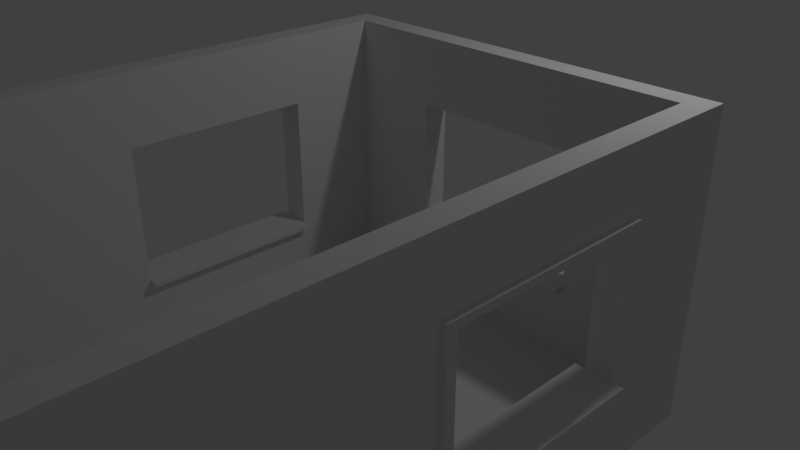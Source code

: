 # Source: Using_Our_Building_Block_Test_Room.blend  (saved by Blender 2.78.0; exported with 4.5.12 LTS)
import bpy
from mathutils import Matrix  # noqa: F401  (used for matrix-valued properties, if any)

bpy.ops.wm.read_factory_settings(use_empty=True)
scene = bpy.context.scene
scene.name = 'Scene'

# ---- collections
col_collection_1 = bpy.data.collections.new('Collection 1'); scene.collection.children.link(col_collection_1)

# ---- world
world_world = bpy.data.worlds.new('World'); scene.world = world_world
world_world.color = (0.05088, 0.05088, 0.05088)
world_world.use_sun_shadow = False
world_world.sun_shadow_jitter_overblur = 0.0
world_world.cycles.sampling_method = 'MANUAL'

# ---- cameras
cam_camera = bpy.data.cameras.new('Camera')
cam_camera.clip_end = 100.0
cam_camera.lens = 35.0
cam_camera.sensor_width = 32.0
cam_camera.sensor_height = 18.0
cam_camera.ortho_scale = 7.314
cam_camera.dof.focus_distance = 0.0
cam_camera.dof.aperture_fstop = 128.0

# ---- lights
light_lamp = bpy.data.lights.new('Lamp', 'POINT')
light_lamp.transmission_factor = 0.0
light_lamp.cutoff_distance = 30.0
light_lamp.energy = 100.0
light_lamp.shadow_buffer_clip_start = 1.001
light_lamp.shadow_soft_size = 0.1
light_lamp.shadow_maximum_resolution = 0.006
light_lamp.use_absolute_resolution = True

# ---- meshes
me_vert_016 = bpy.data.meshes.new('Vert.016')
me_vert_016.from_pydata([(0.0, 0.25, 0.0), (4.0, 0.25, 0.0), (4.0, 0.0, 0.0), (0.0, 0.0, 0.0), (0.0, 0.25, 0.25), (4.0, 0.25, 0.25), (4.0, 0.0, 0.25), (0.0, 0.0, 0.25)], [], [(0, 1, 2, 3), (4, 7, 6, 5), (2, 1, 5, 6), (3, 2, 6, 7), (1, 0, 4, 5), (0, 3, 7, 4)])
me_vert_016.use_remesh_preserve_volume = False
me_vert_016.use_remesh_preserve_attributes = False
me_vert_016.use_mirror_vertex_groups = False
me_vert_016.update()
me_vert_015 = bpy.data.meshes.new('Vert.015')
me_vert_015.from_pydata([(0.0, 0.25, 0.0), (4.0, 0.25, 0.0), (4.0, 0.0, 0.0), (0.0, 0.0, 0.0), (0.0, 0.25, 0.25), (4.0, 0.25, 0.25), (4.0, 0.0, 0.25), (0.0, 0.0, 0.25)], [], [(0, 1, 2, 3), (4, 7, 6, 5), (2, 1, 5, 6), (3, 2, 6, 7), (1, 0, 4, 5), (0, 3, 7, 4)])
me_vert_015.use_remesh_preserve_volume = False
me_vert_015.use_remesh_preserve_attributes = False
me_vert_015.use_mirror_vertex_groups = False
me_vert_015.update()
me_vert_014 = bpy.data.meshes.new('Vert.014')
me_vert_014.from_pydata([(0.0, 0.25, 0.0), (4.0, 0.25, 0.0), (4.0, 0.0, 0.0), (0.0, 0.0, 0.0), (0.0, 0.25, 0.25), (4.0, 0.25, 0.25), (4.0, 0.0, 0.25), (0.0, 0.0, 0.25)], [], [(0, 1, 2, 3), (4, 7, 6, 5), (2, 1, 5, 6), (3, 2, 6, 7), (1, 0, 4, 5), (0, 3, 7, 4)])
me_vert_014.use_remesh_preserve_volume = False
me_vert_014.use_remesh_preserve_attributes = False
me_vert_014.use_mirror_vertex_groups = False
me_vert_014.update()
me_vert_013 = bpy.data.meshes.new('Vert.013')
me_vert_013.from_pydata([(0.0, 0.25, 0.0), (4.0, 0.25, 0.0), (4.0, 0.0, 0.0), (0.0, 0.0, 0.0), (0.0, 0.25, 0.25), (4.0, 0.25, 0.25), (4.0, 0.0, 0.25), (0.0, 0.0, 0.25)], [], [(0, 1, 2, 3), (4, 7, 6, 5), (2, 1, 5, 6), (3, 2, 6, 7), (1, 0, 4, 5), (0, 3, 7, 4)])
me_vert_013.use_remesh_preserve_volume = False
me_vert_013.use_remesh_preserve_attributes = False
me_vert_013.use_mirror_vertex_groups = False
me_vert_013.update()
me_vert_012 = bpy.data.meshes.new('Vert.012')
me_vert_012.from_pydata([(0.0, 0.25, 0.0), (4.0, 0.25, 0.0), (4.0, 0.0, 0.0), (0.0, 0.0, 0.0), (0.0, 0.25, 0.25), (4.0, 0.25, 0.25), (4.0, 0.0, 0.25), (0.0, 0.0, 0.25)], [], [(0, 1, 2, 3), (4, 7, 6, 5), (2, 1, 5, 6), (3, 2, 6, 7), (1, 0, 4, 5), (0, 3, 7, 4)])
me_vert_012.use_remesh_preserve_volume = False
me_vert_012.use_remesh_preserve_attributes = False
me_vert_012.use_mirror_vertex_groups = False
me_vert_012.update()
me_vert_011 = bpy.data.meshes.new('Vert.011')
me_vert_011.from_pydata([(0.0, 0.25, 0.0), (4.0, 0.25, 0.0), (4.0, 0.0, 0.0), (0.0, 0.0, 0.0), (0.0, 0.25, 0.25), (4.0, 0.25, 0.25), (4.0, 0.0, 0.25), (0.0, 0.0, 0.25)], [], [(0, 1, 2, 3), (4, 7, 6, 5), (2, 1, 5, 6), (3, 2, 6, 7), (1, 0, 4, 5), (0, 3, 7, 4)])
me_vert_011.use_remesh_preserve_volume = False
me_vert_011.use_remesh_preserve_attributes = False
me_vert_011.use_mirror_vertex_groups = False
me_vert_011.update()
me_vert_010 = bpy.data.meshes.new('Vert.010')
me_vert_010.from_pydata([(0.125, 0.125, 3.25), (0.125, -0.125, 0.0), (-0.125, -0.125, 0.0), (-0.125, 0.125, 0.0), (-0.125, 0.125, 3.25), (-0.125, -0.125, 3.25), (0.125, -0.125, 3.25), (0.125, 0.125, 0.0)], [], [(1, 2, 3, 7), (3, 4, 0, 7), (1, 6, 5, 2), (7, 0, 6, 1), (2, 5, 4, 3), (6, 0, 4, 5)])
me_vert_010.use_remesh_preserve_volume = False
me_vert_010.use_remesh_preserve_attributes = False
me_vert_010.use_mirror_vertex_groups = False
me_vert_010.update()
me_vert_009 = bpy.data.meshes.new('Vert.009')
me_vert_009.from_pydata([(0.125, 0.125, 3.25), (0.125, -0.125, 0.0), (-0.125, -0.125, 0.0), (-0.125, 0.125, 0.0), (-0.125, 0.125, 3.25), (-0.125, -0.125, 3.25), (0.125, -0.125, 3.25), (0.125, 0.125, 0.0)], [], [(1, 2, 3, 7), (3, 4, 0, 7), (1, 6, 5, 2), (7, 0, 6, 1), (2, 5, 4, 3), (6, 0, 4, 5)])
me_vert_009.use_remesh_preserve_volume = False
me_vert_009.use_remesh_preserve_attributes = False
me_vert_009.use_mirror_vertex_groups = False
me_vert_009.update()
me_vert_008 = bpy.data.meshes.new('Vert.008')
me_vert_008.from_pydata([(0.125, 0.125, 3.25), (0.125, -0.125, 0.0), (-0.125, -0.125, 0.0), (-0.125, 0.125, 0.0), (-0.125, 0.125, 3.25), (-0.125, -0.125, 3.25), (0.125, -0.125, 3.25), (0.125, 0.125, 0.0)], [], [(1, 2, 3, 7), (3, 4, 0, 7), (1, 6, 5, 2), (7, 0, 6, 1), (2, 5, 4, 3), (6, 0, 4, 5)])
me_vert_008.use_remesh_preserve_volume = False
me_vert_008.use_remesh_preserve_attributes = False
me_vert_008.use_mirror_vertex_groups = False
me_vert_008.update()
me_vert_007 = bpy.data.meshes.new('Vert.007')
me_vert_007.from_pydata([(0.125, 0.125, 3.25), (0.125, -0.125, 0.0), (-0.125, -0.125, 0.0), (-0.125, 0.125, 0.0), (-0.125, 0.125, 3.25), (-0.125, -0.125, 3.25), (0.125, -0.125, 3.25), (0.125, 0.125, 0.0)], [], [(1, 2, 3, 7), (3, 4, 0, 7), (1, 6, 5, 2), (7, 0, 6, 1), (2, 5, 4, 3), (6, 0, 4, 5)])
me_vert_007.use_remesh_preserve_volume = False
me_vert_007.use_remesh_preserve_attributes = False
me_vert_007.use_mirror_vertex_groups = False
me_vert_007.update()
me_plane_007 = bpy.data.meshes.new('Plane.007')
me_plane_007.from_pydata([(2.0, 2.0, 0.25), (2.0, 0.0, 0.25), (0.0, 0.0, 0.25), (0.0, 2.0, 0.25), (0.0, 0.0, 0.0), (2.0, 0.0, 0.0), (0.0, 2.0, 0.0), (2.0, 2.0, 0.0)], [], [(5, 7, 0, 1), (4, 6, 7, 5), (7, 6, 3, 0), (6, 4, 2, 3), (2, 1, 0, 3), (4, 5, 1, 2)])
me_plane_007.use_remesh_preserve_volume = False
me_plane_007.use_remesh_preserve_attributes = False
me_plane_007.use_mirror_vertex_groups = False
me_plane_007.update()
me_plane_006 = bpy.data.meshes.new('Plane.006')
me_plane_006.from_pydata([(2.0, 2.0, 0.25), (2.0, 0.0, 0.25), (0.0, 0.0, 0.25), (0.0, 2.0, 0.25), (0.0, 0.0, 0.0), (2.0, 0.0, 0.0), (0.0, 2.0, 0.0), (2.0, 2.0, 0.0)], [], [(5, 7, 0, 1), (4, 6, 7, 5), (7, 6, 3, 0), (6, 4, 2, 3), (2, 1, 0, 3), (4, 5, 1, 2)])
me_plane_006.use_remesh_preserve_volume = False
me_plane_006.use_remesh_preserve_attributes = False
me_plane_006.use_mirror_vertex_groups = False
me_plane_006.update()
me_plane_005 = bpy.data.meshes.new('Plane.005')
me_plane_005.from_pydata([(2.0, 2.0, 0.25), (2.0, 0.0, 0.25), (0.0, 0.0, 0.25), (0.0, 2.0, 0.25), (0.0, 0.0, 0.0), (2.0, 0.0, 0.0), (0.0, 2.0, 0.0), (2.0, 2.0, 0.0)], [], [(5, 7, 0, 1), (4, 6, 7, 5), (7, 6, 3, 0), (6, 4, 2, 3), (2, 1, 0, 3), (4, 5, 1, 2)])
me_plane_005.use_remesh_preserve_volume = False
me_plane_005.use_remesh_preserve_attributes = False
me_plane_005.use_mirror_vertex_groups = False
me_plane_005.update()
me_plane_004 = bpy.data.meshes.new('Plane.004')
me_plane_004.from_pydata([(2.0, 2.0, 0.25), (2.0, 0.0, 0.25), (0.0, 0.0, 0.25), (0.0, 2.0, 0.25), (0.0, 0.0, 0.0), (2.0, 0.0, 0.0), (0.0, 2.0, 0.0), (2.0, 2.0, 0.0)], [], [(5, 7, 0, 1), (4, 6, 7, 5), (7, 6, 3, 0), (6, 4, 2, 3), (2, 1, 0, 3), (4, 5, 1, 2)])
me_plane_004.use_remesh_preserve_volume = False
me_plane_004.use_remesh_preserve_attributes = False
me_plane_004.use_mirror_vertex_groups = False
me_plane_004.update()
me_plane_003 = bpy.data.meshes.new('Plane.003')
me_plane_003.from_pydata([(2.0, 2.0, 0.25), (2.0, 0.0, 0.25), (0.0, 0.0, 0.25), (0.0, 2.0, 0.25), (0.0, 0.0, 0.0), (2.0, 0.0, 0.0), (0.0, 2.0, 0.0), (2.0, 2.0, 0.0)], [], [(5, 7, 0, 1), (4, 6, 7, 5), (7, 6, 3, 0), (6, 4, 2, 3), (2, 1, 0, 3), (4, 5, 1, 2)])
me_plane_003.use_remesh_preserve_volume = False
me_plane_003.use_remesh_preserve_attributes = False
me_plane_003.use_mirror_vertex_groups = False
me_plane_003.update()
me_plane_002 = bpy.data.meshes.new('Plane.002')
me_plane_002.from_pydata([(2.0, 2.0, 0.25), (2.0, 0.0, 0.25), (0.0, 0.0, 0.25), (0.0, 2.0, 0.25), (0.0, 0.0, 0.0), (2.0, 0.0, 0.0), (0.0, 2.0, 0.0), (2.0, 2.0, 0.0)], [], [(5, 7, 0, 1), (4, 6, 7, 5), (7, 6, 3, 0), (6, 4, 2, 3), (2, 1, 0, 3), (4, 5, 1, 2)])
me_plane_002.use_remesh_preserve_volume = False
me_plane_002.use_remesh_preserve_attributes = False
me_plane_002.use_mirror_vertex_groups = False
me_plane_002.update()
me_plane_001 = bpy.data.meshes.new('Plane.001')
me_plane_001.from_pydata([(2.0, 2.0, 0.25), (2.0, 0.0, 0.25), (0.0, 0.0, 0.25), (0.0, 2.0, 0.25), (0.0, 0.0, 0.0), (2.0, 0.0, 0.0), (0.0, 2.0, 0.0), (2.0, 2.0, 0.0)], [], [(5, 7, 0, 1), (4, 6, 7, 5), (7, 6, 3, 0), (6, 4, 2, 3), (2, 1, 0, 3), (4, 5, 1, 2)])
me_plane_001.use_remesh_preserve_volume = False
me_plane_001.use_remesh_preserve_attributes = False
me_plane_001.use_mirror_vertex_groups = False
me_plane_001.update()
me_vert_006 = bpy.data.meshes.new('Vert.006')
me_vert_006.from_pydata([(4.0, 1.5, 0.0), (4.0, 0.0, 0.0), (4.0, 3.0, 0.0), (0.0, 3.0, 0.0), (0.0, 0.0, 0.0), (2.0, 3.0, 0.0), (0.0, 1.5, 0.0), (2.0, 0.0, 0.0), (4.0, 0.75, 0.25), (4.0, 0.75, 0.0), (4.0, 2.25, 0.0), (1.0, 3.0, 0.0), (0.0, 0.75, 0.0), (3.0, 0.0, 0.0), (3.0, 3.0, 0.0), (0.0, 2.25, 0.0), (1.0, 0.0, 0.0), (2.0, 2.25, 0.0), (2.0, 0.75, 0.0), (3.0, 1.5, 0.0), (1.0, 1.5, 0.0), (1.0, 0.75, 0.0), (3.0, 0.75, 0.0), (3.0, 2.25, 0.0), (1.0, 2.25, 0.0), (4.0, 1.5, 0.25), (4.0, 2.25, 0.25), (4.0, 3.0, 0.25), (1.0, 3.0, 0.25), (0.0, 3.0, 0.25), (0.0, 0.75, 0.25), (0.0, 0.0, 0.25), (3.0, 0.0, 0.25), (4.0, 0.0, 0.25), (3.0, 3.0, 0.25), (2.0, 3.0, 0.25), (0.0, 2.25, 0.25), (0.0, 1.5, 0.25), (1.0, 0.0, 0.25), (2.0, 0.0, 0.25), (2.0, 2.25, 0.25), (3.0, 1.5, 0.25), (1.0, 0.75, 0.4), (1.0, 1.5, 0.25), (1.0, 0.75, 0.25), (3.0, 0.75, 0.25), (3.0, 2.25, 0.25), (1.0, 2.25, 0.25), (4.0, 2.325, 0.0), (2.0, 2.325, 0.0), (0.0, 2.325, 0.0), (4.0, 2.325, 0.25), (3.0, 2.325, 0.0), (1.0, 2.325, 0.0), (2.0, 2.325, 0.25), (0.0, 2.325, 0.25), (3.0, 2.325, 0.25), (1.0, 2.325, 0.25), (3.1, 0.0, 0.0), (3.1, 1.5, 0.0), (3.1, 3.0, 0.0), (3.1, 0.75, 0.0), (3.1, 2.25, 0.0), (3.1, 0.0, 0.25), (3.1, 1.5, 0.25), (3.1, 3.0, 0.25), (3.1, 0.75, 0.25), (3.1, 2.25, 0.25), (3.1, 2.325, 0.25), (3.1, 2.325, 0.0), (0.9, 3.0, 0.0), (0.9, 3.0, 0.25), (0.9, 0.0, 0.0), (0.9, 1.5, 0.0), (0.9, 0.75, 0.0), (0.9, 2.25, 0.0), (0.9, 0.0, 0.25), (0.9, 1.5, 0.25), (0.9, 0.75, 0.25), (0.9, 2.25, 0.25), (0.9, 2.325, 0.25), (0.9, 2.325, 0.0), (0.0, 0.675, 0.0), (0.0, 0.675, 0.25), (4.0, 0.675, 0.0), (2.0, 0.675, 0.0), (1.0, 0.675, 0.0), (3.0, 0.675, 0.0), (4.0, 0.675, 0.25), (2.0, 0.675, 0.25), (1.0, 0.675, 0.25), (3.0, 0.675, 0.25), (3.1, 0.675, 0.25), (3.1, 0.675, 0.0), (0.9, 0.675, 0.25), (0.9, 0.675, 0.0), (2.0, 0.675, 0.3), (2.0, 0.75, 0.3), (0.9, 1.5, 0.3), (1.0, 1.5, 0.3), (1.0, 0.75, 0.3), (1.0, 0.675, 0.3), (0.9, 0.75, 0.3), (3.0, 0.75, 0.3), (3.0, 1.5, 0.3), (3.0, 0.675, 0.3), (3.0, 2.25, 0.3), (2.0, 2.25, 0.3), (1.0, 2.25, 0.3), (0.9, 2.25, 0.3), (2.0, 2.325, 0.3), (3.0, 2.325, 0.3), (1.0, 2.325, 0.3), (3.1, 2.325, 0.3), (3.1, 1.5, 0.3), (3.1, 0.75, 0.3), (3.1, 2.25, 0.3), (0.9, 2.325, 0.3), (3.1, 0.675, 0.3), (0.9, 0.675, 0.3), (1.0, 0.8, 0.0), (2.0, 0.8, 0.0), (3.0, 0.8, 0.0), (1.0, 0.8, 0.25), (2.0, 0.8, 0.25), (3.0, 0.8, 0.25), (1.0, 0.8, 0.3), (2.0, 0.8, 0.3), (3.0, 0.8, 0.3), (2.0, 0.75, 0.4), (3.0, 0.75, 0.4), (1.0, 0.8, 0.4), (2.0, 0.8, 0.4), (3.0, 0.8, 0.4), (1.0, 0.75, -0.1), (2.0, 0.75, -0.1), (3.0, 0.75, -0.1), (2.0, 0.8, -0.1), (1.0, 0.8, -0.1), (3.0, 0.8, -0.1)], [], [(81, 50, 3, 70), (52, 49, 5, 14), (68, 56, 111, 113), (74, 12, 6, 73), (78, 77, 37, 30), (85, 86, 21, 18), (95, 82, 12, 74), (61, 22, 19, 59), (93, 87, 22, 61), (87, 85, 18, 22), (69, 52, 14, 60), (59, 19, 23, 62), (56, 34, 35, 54), (49, 53, 11, 5), (80, 71, 29, 55), (73, 6, 15, 75), (94, 78, 30, 83), (80, 79, 109, 117), (54, 57, 112, 110), (44, 43, 99, 100), (68, 65, 34, 56), (103, 128, 133, 130), (54, 35, 28, 57), (77, 79, 36, 37), (60, 65, 27, 2), (82, 83, 30, 12), (50, 55, 29, 3), (19, 41, 46, 23), (21, 44, 123, 120), (58, 63, 32, 13), (72, 76, 31, 4), (84, 88, 33, 1), (5, 35, 34, 14), (23, 46, 40, 17), (10, 26, 25, 0), (22, 45, 41, 19), (6, 37, 36, 15), (11, 28, 35, 5), (7, 39, 38, 16), (24, 47, 43, 20), (0, 25, 8, 9), (12, 30, 37, 6), (17, 40, 47, 24), (48, 51, 26, 10), (13, 32, 39, 7), (121, 122, 139, 137), (20, 43, 44, 21), (70, 71, 28, 11), (2, 27, 51, 48), (15, 36, 55, 50), (92, 66, 115, 118), (47, 40, 107, 108), (79, 80, 55, 36), (17, 24, 53, 49), (67, 68, 113, 116), (62, 23, 52, 69), (23, 17, 49, 52), (75, 15, 50, 81), (10, 62, 69, 48), (26, 51, 68, 67), (1, 33, 63, 58), (14, 34, 65, 60), (25, 26, 67, 64), (51, 27, 65, 68), (88, 8, 66, 92), (8, 25, 64, 66), (0, 59, 62, 10), (48, 69, 60, 2), (84, 93, 61, 9), (9, 61, 59, 0), (24, 75, 81, 53), (43, 47, 108, 99), (3, 29, 71, 70), (16, 38, 76, 72), (57, 80, 117, 112), (66, 64, 114, 115), (20, 73, 75, 24), (57, 28, 71, 80), (86, 95, 74, 21), (94, 90, 101, 119), (21, 74, 73, 20), (53, 81, 70, 11), (16, 72, 95, 86), (38, 90, 94, 76), (1, 58, 93, 84), (33, 88, 92, 63), (9, 8, 88, 84), (4, 31, 83, 82), (32, 91, 89, 39), (63, 92, 91, 32), (76, 94, 83, 31), (13, 7, 85, 87), (58, 13, 87, 93), (72, 4, 82, 95), (7, 16, 86, 85), (39, 89, 90, 38), (96, 97, 100, 101), (115, 114, 104, 103), (118, 115, 103, 105), (105, 103, 97, 96), (114, 116, 106, 104), (107, 110, 112, 108), (116, 113, 111, 106), (106, 111, 110, 107), (108, 112, 117, 109), (99, 108, 109, 98), (101, 100, 102, 119), (100, 99, 98, 102), (77, 78, 102, 98), (78, 94, 119, 102), (46, 41, 104, 106), (90, 89, 96, 101), (44, 100, 126, 123), (64, 67, 116, 114), (89, 91, 105, 96), (91, 92, 118, 105), (40, 46, 106, 107), (79, 77, 98, 109), (41, 45, 103, 104), (56, 54, 110, 111), (125, 124, 127, 128), (120, 123, 124, 121), (121, 124, 125, 122), (124, 123, 126, 127), (45, 22, 122, 125), (103, 45, 125, 128), (127, 126, 131, 132), (122, 22, 136, 139), (129, 130, 133, 132), (42, 129, 132, 131), (126, 100, 42, 131), (128, 127, 132, 133), (97, 103, 130, 129), (100, 97, 129, 42), (135, 134, 138, 137), (136, 135, 137, 139), (21, 120, 138, 134), (18, 21, 134, 135), (22, 18, 135, 136), (120, 121, 137, 138)])
me_vert_006.use_remesh_preserve_volume = False
me_vert_006.use_remesh_preserve_attributes = False
me_vert_006.use_mirror_vertex_groups = False
me_vert_006.update()
me_vert_005 = bpy.data.meshes.new('Vert.005')
me_vert_005.from_pydata([(4.0, 1.5, 0.0), (4.0, 0.0, 0.0), (4.0, 3.0, 0.0), (0.0, 3.0, 0.0), (0.0, 0.0, 0.0), (2.0, 3.0, 0.0), (0.0, 1.5, 0.0), (2.0, 0.0, 0.0), (4.0, 0.75, 0.25), (4.0, 0.75, 0.0), (4.0, 2.25, 0.0), (1.0, 3.0, 0.0), (0.0, 0.75, 0.0), (3.0, 0.0, 0.0), (3.0, 3.0, 0.0), (0.0, 2.25, 0.0), (1.0, 0.0, 0.0), (2.0, 2.25, 0.0), (2.0, 0.75, 0.0), (3.0, 1.5, 0.0), (1.0, 1.5, 0.0), (1.0, 0.75, 0.0), (3.0, 0.75, 0.0), (3.0, 2.25, 0.0), (1.0, 2.25, 0.0), (4.0, 1.5, 0.25), (4.0, 2.25, 0.25), (4.0, 3.0, 0.25), (1.0, 3.0, 0.25), (0.0, 3.0, 0.25), (0.0, 0.75, 0.25), (0.0, 0.0, 0.25), (3.0, 0.0, 0.25), (4.0, 0.0, 0.25), (3.0, 3.0, 0.25), (2.0, 3.0, 0.25), (0.0, 2.25, 0.25), (0.0, 1.5, 0.25), (1.0, 0.0, 0.25), (2.0, 0.0, 0.25), (2.0, 2.25, 0.25), (3.0, 1.5, 0.25), (1.0, 0.75, 0.4), (1.0, 1.5, 0.25), (1.0, 0.75, 0.25), (3.0, 0.75, 0.25), (3.0, 2.25, 0.25), (1.0, 2.25, 0.25), (4.0, 2.325, 0.0), (2.0, 2.325, 0.0), (0.0, 2.325, 0.0), (4.0, 2.325, 0.25), (3.0, 2.325, 0.0), (1.0, 2.325, 0.0), (2.0, 2.325, 0.25), (0.0, 2.325, 0.25), (3.0, 2.325, 0.25), (1.0, 2.325, 0.25), (3.1, 0.0, 0.0), (3.1, 1.5, 0.0), (3.1, 3.0, 0.0), (3.1, 0.75, 0.0), (3.1, 2.25, 0.0), (3.1, 0.0, 0.25), (3.1, 1.5, 0.25), (3.1, 3.0, 0.25), (3.1, 0.75, 0.25), (3.1, 2.25, 0.25), (3.1, 2.325, 0.25), (3.1, 2.325, 0.0), (0.9, 3.0, 0.0), (0.9, 3.0, 0.25), (0.9, 0.0, 0.0), (0.9, 1.5, 0.0), (0.9, 0.75, 0.0), (0.9, 2.25, 0.0), (0.9, 0.0, 0.25), (0.9, 1.5, 0.25), (0.9, 0.75, 0.25), (0.9, 2.25, 0.25), (0.9, 2.325, 0.25), (0.9, 2.325, 0.0), (0.0, 0.675, 0.0), (0.0, 0.675, 0.25), (4.0, 0.675, 0.0), (2.0, 0.675, 0.0), (1.0, 0.675, 0.0), (3.0, 0.675, 0.0), (4.0, 0.675, 0.25), (2.0, 0.675, 0.25), (1.0, 0.675, 0.25), (3.0, 0.675, 0.25), (3.1, 0.675, 0.25), (3.1, 0.675, 0.0), (0.9, 0.675, 0.25), (0.9, 0.675, 0.0), (2.0, 0.675, 0.3), (2.0, 0.75, 0.3), (0.9, 1.5, 0.3), (1.0, 1.5, 0.3), (1.0, 0.75, 0.3), (1.0, 0.675, 0.3), (0.9, 0.75, 0.3), (3.0, 0.75, 0.3), (3.0, 1.5, 0.3), (3.0, 0.675, 0.3), (3.0, 2.25, 0.3), (2.0, 2.25, 0.3), (1.0, 2.25, 0.3), (0.9, 2.25, 0.3), (2.0, 2.325, 0.3), (3.0, 2.325, 0.3), (1.0, 2.325, 0.3), (3.1, 2.325, 0.3), (3.1, 1.5, 0.3), (3.1, 0.75, 0.3), (3.1, 2.25, 0.3), (0.9, 2.325, 0.3), (3.1, 0.675, 0.3), (0.9, 0.675, 0.3), (1.0, 0.8, 0.0), (2.0, 0.8, 0.0), (3.0, 0.8, 0.0), (1.0, 0.8, 0.25), (2.0, 0.8, 0.25), (3.0, 0.8, 0.25), (1.0, 0.8, 0.3), (2.0, 0.8, 0.3), (3.0, 0.8, 0.3), (2.0, 0.75, 0.4), (3.0, 0.75, 0.4), (1.0, 0.8, 0.4), (2.0, 0.8, 0.4), (3.0, 0.8, 0.4), (1.0, 0.75, -0.1), (2.0, 0.75, -0.1), (3.0, 0.75, -0.1), (2.0, 0.8, -0.1), (1.0, 0.8, -0.1), (3.0, 0.8, -0.1)], [], [(81, 50, 3, 70), (52, 49, 5, 14), (68, 56, 111, 113), (74, 12, 6, 73), (78, 77, 37, 30), (85, 86, 21, 18), (95, 82, 12, 74), (61, 22, 19, 59), (93, 87, 22, 61), (87, 85, 18, 22), (69, 52, 14, 60), (59, 19, 23, 62), (56, 34, 35, 54), (49, 53, 11, 5), (80, 71, 29, 55), (73, 6, 15, 75), (94, 78, 30, 83), (80, 79, 109, 117), (54, 57, 112, 110), (44, 43, 99, 100), (68, 65, 34, 56), (103, 128, 133, 130), (54, 35, 28, 57), (77, 79, 36, 37), (60, 65, 27, 2), (82, 83, 30, 12), (50, 55, 29, 3), (19, 41, 46, 23), (21, 44, 123, 120), (58, 63, 32, 13), (72, 76, 31, 4), (84, 88, 33, 1), (5, 35, 34, 14), (23, 46, 40, 17), (10, 26, 25, 0), (22, 45, 41, 19), (6, 37, 36, 15), (11, 28, 35, 5), (7, 39, 38, 16), (24, 47, 43, 20), (0, 25, 8, 9), (12, 30, 37, 6), (17, 40, 47, 24), (48, 51, 26, 10), (13, 32, 39, 7), (121, 122, 139, 137), (20, 43, 44, 21), (70, 71, 28, 11), (2, 27, 51, 48), (15, 36, 55, 50), (92, 66, 115, 118), (47, 40, 107, 108), (79, 80, 55, 36), (17, 24, 53, 49), (67, 68, 113, 116), (62, 23, 52, 69), (23, 17, 49, 52), (75, 15, 50, 81), (10, 62, 69, 48), (26, 51, 68, 67), (1, 33, 63, 58), (14, 34, 65, 60), (25, 26, 67, 64), (51, 27, 65, 68), (88, 8, 66, 92), (8, 25, 64, 66), (0, 59, 62, 10), (48, 69, 60, 2), (84, 93, 61, 9), (9, 61, 59, 0), (24, 75, 81, 53), (43, 47, 108, 99), (3, 29, 71, 70), (16, 38, 76, 72), (57, 80, 117, 112), (66, 64, 114, 115), (20, 73, 75, 24), (57, 28, 71, 80), (86, 95, 74, 21), (94, 90, 101, 119), (21, 74, 73, 20), (53, 81, 70, 11), (16, 72, 95, 86), (38, 90, 94, 76), (1, 58, 93, 84), (33, 88, 92, 63), (9, 8, 88, 84), (4, 31, 83, 82), (32, 91, 89, 39), (63, 92, 91, 32), (76, 94, 83, 31), (13, 7, 85, 87), (58, 13, 87, 93), (72, 4, 82, 95), (7, 16, 86, 85), (39, 89, 90, 38), (96, 97, 100, 101), (115, 114, 104, 103), (118, 115, 103, 105), (105, 103, 97, 96), (114, 116, 106, 104), (107, 110, 112, 108), (116, 113, 111, 106), (106, 111, 110, 107), (108, 112, 117, 109), (99, 108, 109, 98), (101, 100, 102, 119), (100, 99, 98, 102), (77, 78, 102, 98), (78, 94, 119, 102), (46, 41, 104, 106), (90, 89, 96, 101), (44, 100, 126, 123), (64, 67, 116, 114), (89, 91, 105, 96), (91, 92, 118, 105), (40, 46, 106, 107), (79, 77, 98, 109), (41, 45, 103, 104), (56, 54, 110, 111), (125, 124, 127, 128), (120, 123, 124, 121), (121, 124, 125, 122), (124, 123, 126, 127), (45, 22, 122, 125), (103, 45, 125, 128), (127, 126, 131, 132), (122, 22, 136, 139), (129, 130, 133, 132), (42, 129, 132, 131), (126, 100, 42, 131), (128, 127, 132, 133), (97, 103, 130, 129), (100, 97, 129, 42), (135, 134, 138, 137), (136, 135, 137, 139), (21, 120, 138, 134), (18, 21, 134, 135), (22, 18, 135, 136), (120, 121, 137, 138)])
me_vert_005.use_remesh_preserve_volume = False
me_vert_005.use_remesh_preserve_attributes = False
me_vert_005.use_mirror_vertex_groups = False
me_vert_005.update()
me_vert_004 = bpy.data.meshes.new('Vert.004')
me_vert_004.from_pydata([(4.0, 1.5, 0.0), (4.0, 0.0, 0.0), (4.0, 3.0, 0.0), (0.0, 3.0, 0.0), (0.0, 0.0, 0.0), (2.0, 3.0, 0.0), (0.0, 1.5, 0.0), (2.0, 0.0, 0.0), (4.0, 0.75, 0.25), (4.0, 0.75, 0.0), (4.0, 2.25, 0.0), (1.0, 3.0, 0.0), (0.0, 0.75, 0.0), (3.0, 0.0, 0.0), (3.0, 3.0, 0.0), (0.0, 2.25, 0.0), (1.0, 0.0, 0.0), (2.0, 2.25, 0.0), (2.0, 0.75, 0.0), (3.0, 1.5, 0.0), (1.0, 1.5, 0.0), (1.0, 0.75, 0.0), (3.0, 0.75, 0.0), (3.0, 2.25, 0.0), (1.0, 2.25, 0.0), (4.0, 1.5, 0.25), (4.0, 2.25, 0.25), (4.0, 3.0, 0.25), (1.0, 3.0, 0.25), (0.0, 3.0, 0.25), (0.0, 0.75, 0.25), (0.0, 0.0, 0.25), (3.0, 0.0, 0.25), (4.0, 0.0, 0.25), (3.0, 3.0, 0.25), (2.0, 3.0, 0.25), (0.0, 2.25, 0.25), (0.0, 1.5, 0.25), (1.0, 0.0, 0.25), (2.0, 0.0, 0.25), (2.0, 2.25, 0.25), (3.0, 1.5, 0.25), (1.0, 0.75, 0.4), (1.0, 1.5, 0.25), (1.0, 0.75, 0.25), (3.0, 0.75, 0.25), (3.0, 2.25, 0.25), (1.0, 2.25, 0.25), (4.0, 2.325, 0.0), (2.0, 2.325, 0.0), (0.0, 2.325, 0.0), (4.0, 2.325, 0.25), (3.0, 2.325, 0.0), (1.0, 2.325, 0.0), (2.0, 2.325, 0.25), (0.0, 2.325, 0.25), (3.0, 2.325, 0.25), (1.0, 2.325, 0.25), (3.1, 0.0, 0.0), (3.1, 1.5, 0.0), (3.1, 3.0, 0.0), (3.1, 0.75, 0.0), (3.1, 2.25, 0.0), (3.1, 0.0, 0.25), (3.1, 1.5, 0.25), (3.1, 3.0, 0.25), (3.1, 0.75, 0.25), (3.1, 2.25, 0.25), (3.1, 2.325, 0.25), (3.1, 2.325, 0.0), (0.9, 3.0, 0.0), (0.9, 3.0, 0.25), (0.9, 0.0, 0.0), (0.9, 1.5, 0.0), (0.9, 0.75, 0.0), (0.9, 2.25, 0.0), (0.9, 0.0, 0.25), (0.9, 1.5, 0.25), (0.9, 0.75, 0.25), (0.9, 2.25, 0.25), (0.9, 2.325, 0.25), (0.9, 2.325, 0.0), (0.0, 0.675, 0.0), (0.0, 0.675, 0.25), (4.0, 0.675, 0.0), (2.0, 0.675, 0.0), (1.0, 0.675, 0.0), (3.0, 0.675, 0.0), (4.0, 0.675, 0.25), (2.0, 0.675, 0.25), (1.0, 0.675, 0.25), (3.0, 0.675, 0.25), (3.1, 0.675, 0.25), (3.1, 0.675, 0.0), (0.9, 0.675, 0.25), (0.9, 0.675, 0.0), (2.0, 0.675, 0.3), (2.0, 0.75, 0.3), (0.9, 1.5, 0.3), (1.0, 1.5, 0.3), (1.0, 0.75, 0.3), (1.0, 0.675, 0.3), (0.9, 0.75, 0.3), (3.0, 0.75, 0.3), (3.0, 1.5, 0.3), (3.0, 0.675, 0.3), (3.0, 2.25, 0.3), (2.0, 2.25, 0.3), (1.0, 2.25, 0.3), (0.9, 2.25, 0.3), (2.0, 2.325, 0.3), (3.0, 2.325, 0.3), (1.0, 2.325, 0.3), (3.1, 2.325, 0.3), (3.1, 1.5, 0.3), (3.1, 0.75, 0.3), (3.1, 2.25, 0.3), (0.9, 2.325, 0.3), (3.1, 0.675, 0.3), (0.9, 0.675, 0.3), (1.0, 0.8, 0.0), (2.0, 0.8, 0.0), (3.0, 0.8, 0.0), (1.0, 0.8, 0.25), (2.0, 0.8, 0.25), (3.0, 0.8, 0.25), (1.0, 0.8, 0.3), (2.0, 0.8, 0.3), (3.0, 0.8, 0.3), (2.0, 0.75, 0.4), (3.0, 0.75, 0.4), (1.0, 0.8, 0.4), (2.0, 0.8, 0.4), (3.0, 0.8, 0.4), (1.0, 0.75, -0.1), (2.0, 0.75, -0.1), (3.0, 0.75, -0.1), (2.0, 0.8, -0.1), (1.0, 0.8, -0.1), (3.0, 0.8, -0.1)], [], [(81, 50, 3, 70), (52, 49, 5, 14), (68, 56, 111, 113), (74, 12, 6, 73), (78, 77, 37, 30), (85, 86, 21, 18), (95, 82, 12, 74), (61, 22, 19, 59), (93, 87, 22, 61), (87, 85, 18, 22), (69, 52, 14, 60), (59, 19, 23, 62), (56, 34, 35, 54), (49, 53, 11, 5), (80, 71, 29, 55), (73, 6, 15, 75), (94, 78, 30, 83), (80, 79, 109, 117), (54, 57, 112, 110), (44, 43, 99, 100), (68, 65, 34, 56), (103, 128, 133, 130), (54, 35, 28, 57), (77, 79, 36, 37), (60, 65, 27, 2), (82, 83, 30, 12), (50, 55, 29, 3), (19, 41, 46, 23), (21, 44, 123, 120), (58, 63, 32, 13), (72, 76, 31, 4), (84, 88, 33, 1), (5, 35, 34, 14), (23, 46, 40, 17), (10, 26, 25, 0), (22, 45, 41, 19), (6, 37, 36, 15), (11, 28, 35, 5), (7, 39, 38, 16), (24, 47, 43, 20), (0, 25, 8, 9), (12, 30, 37, 6), (17, 40, 47, 24), (48, 51, 26, 10), (13, 32, 39, 7), (121, 122, 139, 137), (20, 43, 44, 21), (70, 71, 28, 11), (2, 27, 51, 48), (15, 36, 55, 50), (92, 66, 115, 118), (47, 40, 107, 108), (79, 80, 55, 36), (17, 24, 53, 49), (67, 68, 113, 116), (62, 23, 52, 69), (23, 17, 49, 52), (75, 15, 50, 81), (10, 62, 69, 48), (26, 51, 68, 67), (1, 33, 63, 58), (14, 34, 65, 60), (25, 26, 67, 64), (51, 27, 65, 68), (88, 8, 66, 92), (8, 25, 64, 66), (0, 59, 62, 10), (48, 69, 60, 2), (84, 93, 61, 9), (9, 61, 59, 0), (24, 75, 81, 53), (43, 47, 108, 99), (3, 29, 71, 70), (16, 38, 76, 72), (57, 80, 117, 112), (66, 64, 114, 115), (20, 73, 75, 24), (57, 28, 71, 80), (86, 95, 74, 21), (94, 90, 101, 119), (21, 74, 73, 20), (53, 81, 70, 11), (16, 72, 95, 86), (38, 90, 94, 76), (1, 58, 93, 84), (33, 88, 92, 63), (9, 8, 88, 84), (4, 31, 83, 82), (32, 91, 89, 39), (63, 92, 91, 32), (76, 94, 83, 31), (13, 7, 85, 87), (58, 13, 87, 93), (72, 4, 82, 95), (7, 16, 86, 85), (39, 89, 90, 38), (96, 97, 100, 101), (115, 114, 104, 103), (118, 115, 103, 105), (105, 103, 97, 96), (114, 116, 106, 104), (107, 110, 112, 108), (116, 113, 111, 106), (106, 111, 110, 107), (108, 112, 117, 109), (99, 108, 109, 98), (101, 100, 102, 119), (100, 99, 98, 102), (77, 78, 102, 98), (78, 94, 119, 102), (46, 41, 104, 106), (90, 89, 96, 101), (44, 100, 126, 123), (64, 67, 116, 114), (89, 91, 105, 96), (91, 92, 118, 105), (40, 46, 106, 107), (79, 77, 98, 109), (41, 45, 103, 104), (56, 54, 110, 111), (125, 124, 127, 128), (120, 123, 124, 121), (121, 124, 125, 122), (124, 123, 126, 127), (45, 22, 122, 125), (103, 45, 125, 128), (127, 126, 131, 132), (122, 22, 136, 139), (129, 130, 133, 132), (42, 129, 132, 131), (126, 100, 42, 131), (128, 127, 132, 133), (97, 103, 130, 129), (100, 97, 129, 42), (135, 134, 138, 137), (136, 135, 137, 139), (21, 120, 138, 134), (18, 21, 134, 135), (22, 18, 135, 136), (120, 121, 137, 138)])
me_vert_004.use_remesh_preserve_volume = False
me_vert_004.use_remesh_preserve_attributes = False
me_vert_004.use_mirror_vertex_groups = False
me_vert_004.update()
me_vert_003 = bpy.data.meshes.new('Vert.003')
me_vert_003.from_pydata([(4.0, 1.5, 0.0), (4.0, 0.0, 0.0), (4.0, 3.0, 0.0), (0.0, 3.0, 0.0), (0.0, 0.0, 0.0), (2.0, 3.0, 0.0), (0.0, 1.5, 0.0), (2.0, 0.0, 0.0), (4.0, 0.75, 0.25), (4.0, 0.75, 0.0), (4.0, 2.25, 0.0), (1.0, 3.0, 0.0), (0.0, 0.75, 0.0), (3.0, 0.0, 0.0), (3.0, 3.0, 0.0), (0.0, 2.25, 0.0), (1.0, 0.0, 0.0), (2.0, 2.25, 0.0), (2.0, 0.75, 0.0), (3.0, 1.5, 0.0), (1.0, 1.5, 0.0), (1.0, 0.75, 0.0), (3.0, 0.75, 0.0), (3.0, 2.25, 0.0), (1.0, 2.25, 0.0), (4.0, 1.5, 0.25), (4.0, 2.25, 0.25), (4.0, 3.0, 0.25), (1.0, 3.0, 0.25), (0.0, 3.0, 0.25), (0.0, 0.75, 0.25), (0.0, 0.0, 0.25), (3.0, 0.0, 0.25), (4.0, 0.0, 0.25), (3.0, 3.0, 0.25), (2.0, 3.0, 0.25), (0.0, 2.25, 0.25), (0.0, 1.5, 0.25), (1.0, 0.0, 0.25), (2.0, 0.0, 0.25), (2.0, 2.25, 0.25), (3.0, 1.5, 0.25), (1.0, 0.75, 0.4), (1.0, 1.5, 0.25), (1.0, 0.75, 0.25), (3.0, 0.75, 0.25), (3.0, 2.25, 0.25), (1.0, 2.25, 0.25), (4.0, 2.325, 0.0), (2.0, 2.325, 0.0), (0.0, 2.325, 0.0), (4.0, 2.325, 0.25), (3.0, 2.325, 0.0), (1.0, 2.325, 0.0), (2.0, 2.325, 0.25), (0.0, 2.325, 0.25), (3.0, 2.325, 0.25), (1.0, 2.325, 0.25), (3.1, 0.0, 0.0), (3.1, 1.5, 0.0), (3.1, 3.0, 0.0), (3.1, 0.75, 0.0), (3.1, 2.25, 0.0), (3.1, 0.0, 0.25), (3.1, 1.5, 0.25), (3.1, 3.0, 0.25), (3.1, 0.75, 0.25), (3.1, 2.25, 0.25), (3.1, 2.325, 0.25), (3.1, 2.325, 0.0), (0.9, 3.0, 0.0), (0.9, 3.0, 0.25), (0.9, 0.0, 0.0), (0.9, 1.5, 0.0), (0.9, 0.75, 0.0), (0.9, 2.25, 0.0), (0.9, 0.0, 0.25), (0.9, 1.5, 0.25), (0.9, 0.75, 0.25), (0.9, 2.25, 0.25), (0.9, 2.325, 0.25), (0.9, 2.325, 0.0), (0.0, 0.675, 0.0), (0.0, 0.675, 0.25), (4.0, 0.675, 0.0), (2.0, 0.675, 0.0), (1.0, 0.675, 0.0), (3.0, 0.675, 0.0), (4.0, 0.675, 0.25), (2.0, 0.675, 0.25), (1.0, 0.675, 0.25), (3.0, 0.675, 0.25), (3.1, 0.675, 0.25), (3.1, 0.675, 0.0), (0.9, 0.675, 0.25), (0.9, 0.675, 0.0), (2.0, 0.675, 0.3), (2.0, 0.75, 0.3), (0.9, 1.5, 0.3), (1.0, 1.5, 0.3), (1.0, 0.75, 0.3), (1.0, 0.675, 0.3), (0.9, 0.75, 0.3), (3.0, 0.75, 0.3), (3.0, 1.5, 0.3), (3.0, 0.675, 0.3), (3.0, 2.25, 0.3), (2.0, 2.25, 0.3), (1.0, 2.25, 0.3), (0.9, 2.25, 0.3), (2.0, 2.325, 0.3), (3.0, 2.325, 0.3), (1.0, 2.325, 0.3), (3.1, 2.325, 0.3), (3.1, 1.5, 0.3), (3.1, 0.75, 0.3), (3.1, 2.25, 0.3), (0.9, 2.325, 0.3), (3.1, 0.675, 0.3), (0.9, 0.675, 0.3), (1.0, 0.8, 0.0), (2.0, 0.8, 0.0), (3.0, 0.8, 0.0), (1.0, 0.8, 0.25), (2.0, 0.8, 0.25), (3.0, 0.8, 0.25), (1.0, 0.8, 0.3), (2.0, 0.8, 0.3), (3.0, 0.8, 0.3), (2.0, 0.75, 0.4), (3.0, 0.75, 0.4), (1.0, 0.8, 0.4), (2.0, 0.8, 0.4), (3.0, 0.8, 0.4), (1.0, 0.75, -0.1), (2.0, 0.75, -0.1), (3.0, 0.75, -0.1), (2.0, 0.8, -0.1), (1.0, 0.8, -0.1), (3.0, 0.8, -0.1)], [], [(81, 50, 3, 70), (52, 49, 5, 14), (68, 56, 111, 113), (74, 12, 6, 73), (78, 77, 37, 30), (85, 86, 21, 18), (95, 82, 12, 74), (61, 22, 19, 59), (93, 87, 22, 61), (87, 85, 18, 22), (69, 52, 14, 60), (59, 19, 23, 62), (56, 34, 35, 54), (49, 53, 11, 5), (80, 71, 29, 55), (73, 6, 15, 75), (94, 78, 30, 83), (80, 79, 109, 117), (54, 57, 112, 110), (44, 43, 99, 100), (68, 65, 34, 56), (103, 128, 133, 130), (54, 35, 28, 57), (77, 79, 36, 37), (60, 65, 27, 2), (82, 83, 30, 12), (50, 55, 29, 3), (19, 41, 46, 23), (21, 44, 123, 120), (58, 63, 32, 13), (72, 76, 31, 4), (84, 88, 33, 1), (5, 35, 34, 14), (23, 46, 40, 17), (10, 26, 25, 0), (22, 45, 41, 19), (6, 37, 36, 15), (11, 28, 35, 5), (7, 39, 38, 16), (24, 47, 43, 20), (0, 25, 8, 9), (12, 30, 37, 6), (17, 40, 47, 24), (48, 51, 26, 10), (13, 32, 39, 7), (121, 122, 139, 137), (20, 43, 44, 21), (70, 71, 28, 11), (2, 27, 51, 48), (15, 36, 55, 50), (92, 66, 115, 118), (47, 40, 107, 108), (79, 80, 55, 36), (17, 24, 53, 49), (67, 68, 113, 116), (62, 23, 52, 69), (23, 17, 49, 52), (75, 15, 50, 81), (10, 62, 69, 48), (26, 51, 68, 67), (1, 33, 63, 58), (14, 34, 65, 60), (25, 26, 67, 64), (51, 27, 65, 68), (88, 8, 66, 92), (8, 25, 64, 66), (0, 59, 62, 10), (48, 69, 60, 2), (84, 93, 61, 9), (9, 61, 59, 0), (24, 75, 81, 53), (43, 47, 108, 99), (3, 29, 71, 70), (16, 38, 76, 72), (57, 80, 117, 112), (66, 64, 114, 115), (20, 73, 75, 24), (57, 28, 71, 80), (86, 95, 74, 21), (94, 90, 101, 119), (21, 74, 73, 20), (53, 81, 70, 11), (16, 72, 95, 86), (38, 90, 94, 76), (1, 58, 93, 84), (33, 88, 92, 63), (9, 8, 88, 84), (4, 31, 83, 82), (32, 91, 89, 39), (63, 92, 91, 32), (76, 94, 83, 31), (13, 7, 85, 87), (58, 13, 87, 93), (72, 4, 82, 95), (7, 16, 86, 85), (39, 89, 90, 38), (96, 97, 100, 101), (115, 114, 104, 103), (118, 115, 103, 105), (105, 103, 97, 96), (114, 116, 106, 104), (107, 110, 112, 108), (116, 113, 111, 106), (106, 111, 110, 107), (108, 112, 117, 109), (99, 108, 109, 98), (101, 100, 102, 119), (100, 99, 98, 102), (77, 78, 102, 98), (78, 94, 119, 102), (46, 41, 104, 106), (90, 89, 96, 101), (44, 100, 126, 123), (64, 67, 116, 114), (89, 91, 105, 96), (91, 92, 118, 105), (40, 46, 106, 107), (79, 77, 98, 109), (41, 45, 103, 104), (56, 54, 110, 111), (125, 124, 127, 128), (120, 123, 124, 121), (121, 124, 125, 122), (124, 123, 126, 127), (45, 22, 122, 125), (103, 45, 125, 128), (127, 126, 131, 132), (122, 22, 136, 139), (129, 130, 133, 132), (42, 129, 132, 131), (126, 100, 42, 131), (128, 127, 132, 133), (97, 103, 130, 129), (100, 97, 129, 42), (135, 134, 138, 137), (136, 135, 137, 139), (21, 120, 138, 134), (18, 21, 134, 135), (22, 18, 135, 136), (120, 121, 137, 138)])
me_vert_003.use_remesh_preserve_volume = False
me_vert_003.use_remesh_preserve_attributes = False
me_vert_003.use_mirror_vertex_groups = False
me_vert_003.update()
me_vert_001 = bpy.data.meshes.new('Vert.001')
me_vert_001.from_pydata([(4.0, 1.5, 0.0), (4.0, 0.0, 0.0), (4.0, 3.0, 0.0), (0.0, 3.0, 0.0), (0.0, 0.0, 0.0), (2.0, 3.0, 0.0), (0.0, 1.5, 0.0), (2.0, 0.0, 0.0), (4.0, 0.75, 0.25), (4.0, 0.75, 0.0), (4.0, 2.25, 0.0), (1.0, 3.0, 0.0), (0.0, 0.75, 0.0), (3.0, 0.0, 0.0), (3.0, 3.0, 0.0), (0.0, 2.25, 0.0), (1.0, 0.0, 0.0), (2.0, 2.25, 0.0), (2.0, 0.75, 0.0), (3.0, 1.5, 0.0), (1.0, 1.5, 0.0), (1.0, 0.75, 0.0), (3.0, 0.75, 0.0), (3.0, 2.25, 0.0), (1.0, 2.25, 0.0), (4.0, 1.5, 0.25), (4.0, 2.25, 0.25), (4.0, 3.0, 0.25), (1.0, 3.0, 0.25), (0.0, 3.0, 0.25), (0.0, 0.75, 0.25), (0.0, 0.0, 0.25), (3.0, 0.0, 0.25), (4.0, 0.0, 0.25), (3.0, 3.0, 0.25), (2.0, 3.0, 0.25), (0.0, 2.25, 0.25), (0.0, 1.5, 0.25), (1.0, 0.0, 0.25), (2.0, 0.0, 0.25), (2.0, 2.25, 0.25), (3.0, 1.5, 0.25), (1.0, 0.75, 0.4), (1.0, 1.5, 0.25), (1.0, 0.75, 0.25), (3.0, 0.75, 0.25), (3.0, 2.25, 0.25), (1.0, 2.25, 0.25), (4.0, 2.325, 0.0), (2.0, 2.325, 0.0), (0.0, 2.325, 0.0), (4.0, 2.325, 0.25), (3.0, 2.325, 0.0), (1.0, 2.325, 0.0), (2.0, 2.325, 0.25), (0.0, 2.325, 0.25), (3.0, 2.325, 0.25), (1.0, 2.325, 0.25), (3.1, 0.0, 0.0), (3.1, 1.5, 0.0), (3.1, 3.0, 0.0), (3.1, 0.75, 0.0), (3.1, 2.25, 0.0), (3.1, 0.0, 0.25), (3.1, 1.5, 0.25), (3.1, 3.0, 0.25), (3.1, 0.75, 0.25), (3.1, 2.25, 0.25), (3.1, 2.325, 0.25), (3.1, 2.325, 0.0), (0.9, 3.0, 0.0), (0.9, 3.0, 0.25), (0.9, 0.0, 0.0), (0.9, 1.5, 0.0), (0.9, 0.75, 0.0), (0.9, 2.25, 0.0), (0.9, 0.0, 0.25), (0.9, 1.5, 0.25), (0.9, 0.75, 0.25), (0.9, 2.25, 0.25), (0.9, 2.325, 0.25), (0.9, 2.325, 0.0), (0.0, 0.675, 0.0), (0.0, 0.675, 0.25), (4.0, 0.675, 0.0), (2.0, 0.675, 0.0), (1.0, 0.675, 0.0), (3.0, 0.675, 0.0), (4.0, 0.675, 0.25), (2.0, 0.675, 0.25), (1.0, 0.675, 0.25), (3.0, 0.675, 0.25), (3.1, 0.675, 0.25), (3.1, 0.675, 0.0), (0.9, 0.675, 0.25), (0.9, 0.675, 0.0), (2.0, 0.675, 0.3), (2.0, 0.75, 0.3), (0.9, 1.5, 0.3), (1.0, 1.5, 0.3), (1.0, 0.75, 0.3), (1.0, 0.675, 0.3), (0.9, 0.75, 0.3), (3.0, 0.75, 0.3), (3.0, 1.5, 0.3), (3.0, 0.675, 0.3), (3.0, 2.25, 0.3), (2.0, 2.25, 0.3), (1.0, 2.25, 0.3), (0.9, 2.25, 0.3), (2.0, 2.325, 0.3), (3.0, 2.325, 0.3), (1.0, 2.325, 0.3), (3.1, 2.325, 0.3), (3.1, 1.5, 0.3), (3.1, 0.75, 0.3), (3.1, 2.25, 0.3), (0.9, 2.325, 0.3), (3.1, 0.675, 0.3), (0.9, 0.675, 0.3), (1.0, 0.8, 0.0), (2.0, 0.8, 0.0), (3.0, 0.8, 0.0), (1.0, 0.8, 0.25), (2.0, 0.8, 0.25), (3.0, 0.8, 0.25), (1.0, 0.8, 0.3), (2.0, 0.8, 0.3), (3.0, 0.8, 0.3), (2.0, 0.75, 0.4), (3.0, 0.75, 0.4), (1.0, 0.8, 0.4), (2.0, 0.8, 0.4), (3.0, 0.8, 0.4), (1.0, 0.75, -0.1), (2.0, 0.75, -0.1), (3.0, 0.75, -0.1), (2.0, 0.8, -0.1), (1.0, 0.8, -0.1), (3.0, 0.8, -0.1)], [], [(81, 50, 3, 70), (52, 49, 5, 14), (68, 56, 111, 113), (74, 12, 6, 73), (78, 77, 37, 30), (85, 86, 21, 18), (95, 82, 12, 74), (61, 22, 19, 59), (93, 87, 22, 61), (87, 85, 18, 22), (69, 52, 14, 60), (59, 19, 23, 62), (56, 34, 35, 54), (49, 53, 11, 5), (80, 71, 29, 55), (73, 6, 15, 75), (94, 78, 30, 83), (80, 79, 109, 117), (54, 57, 112, 110), (44, 43, 99, 100), (68, 65, 34, 56), (103, 128, 133, 130), (54, 35, 28, 57), (77, 79, 36, 37), (60, 65, 27, 2), (82, 83, 30, 12), (50, 55, 29, 3), (19, 41, 46, 23), (21, 44, 123, 120), (58, 63, 32, 13), (72, 76, 31, 4), (84, 88, 33, 1), (5, 35, 34, 14), (23, 46, 40, 17), (10, 26, 25, 0), (22, 45, 41, 19), (6, 37, 36, 15), (11, 28, 35, 5), (7, 39, 38, 16), (24, 47, 43, 20), (0, 25, 8, 9), (12, 30, 37, 6), (17, 40, 47, 24), (48, 51, 26, 10), (13, 32, 39, 7), (121, 122, 139, 137), (20, 43, 44, 21), (70, 71, 28, 11), (2, 27, 51, 48), (15, 36, 55, 50), (92, 66, 115, 118), (47, 40, 107, 108), (79, 80, 55, 36), (17, 24, 53, 49), (67, 68, 113, 116), (62, 23, 52, 69), (23, 17, 49, 52), (75, 15, 50, 81), (10, 62, 69, 48), (26, 51, 68, 67), (1, 33, 63, 58), (14, 34, 65, 60), (25, 26, 67, 64), (51, 27, 65, 68), (88, 8, 66, 92), (8, 25, 64, 66), (0, 59, 62, 10), (48, 69, 60, 2), (84, 93, 61, 9), (9, 61, 59, 0), (24, 75, 81, 53), (43, 47, 108, 99), (3, 29, 71, 70), (16, 38, 76, 72), (57, 80, 117, 112), (66, 64, 114, 115), (20, 73, 75, 24), (57, 28, 71, 80), (86, 95, 74, 21), (94, 90, 101, 119), (21, 74, 73, 20), (53, 81, 70, 11), (16, 72, 95, 86), (38, 90, 94, 76), (1, 58, 93, 84), (33, 88, 92, 63), (9, 8, 88, 84), (4, 31, 83, 82), (32, 91, 89, 39), (63, 92, 91, 32), (76, 94, 83, 31), (13, 7, 85, 87), (58, 13, 87, 93), (72, 4, 82, 95), (7, 16, 86, 85), (39, 89, 90, 38), (96, 97, 100, 101), (115, 114, 104, 103), (118, 115, 103, 105), (105, 103, 97, 96), (114, 116, 106, 104), (107, 110, 112, 108), (116, 113, 111, 106), (106, 111, 110, 107), (108, 112, 117, 109), (99, 108, 109, 98), (101, 100, 102, 119), (100, 99, 98, 102), (77, 78, 102, 98), (78, 94, 119, 102), (46, 41, 104, 106), (90, 89, 96, 101), (44, 100, 126, 123), (64, 67, 116, 114), (89, 91, 105, 96), (91, 92, 118, 105), (40, 46, 106, 107), (79, 77, 98, 109), (41, 45, 103, 104), (56, 54, 110, 111), (125, 124, 127, 128), (120, 123, 124, 121), (121, 124, 125, 122), (124, 123, 126, 127), (45, 22, 122, 125), (103, 45, 125, 128), (127, 126, 131, 132), (122, 22, 136, 139), (129, 130, 133, 132), (42, 129, 132, 131), (126, 100, 42, 131), (128, 127, 132, 133), (97, 103, 130, 129), (100, 97, 129, 42), (135, 134, 138, 137), (136, 135, 137, 139), (21, 120, 138, 134), (18, 21, 134, 135), (22, 18, 135, 136), (120, 121, 137, 138)])
me_vert_001.use_remesh_preserve_volume = False
me_vert_001.use_remesh_preserve_attributes = False
me_vert_001.use_mirror_vertex_groups = False
me_vert_001.update()
me_plane = bpy.data.meshes.new('Plane')
me_plane.from_pydata([(2.0, 2.0, 0.25), (2.0, 0.0, 0.25), (0.0, 0.0, 0.25), (0.0, 2.0, 0.25), (0.0, 0.0, 0.0), (2.0, 0.0, 0.0), (0.0, 2.0, 0.0), (2.0, 2.0, 0.0)], [], [(5, 7, 0, 1), (4, 6, 7, 5), (7, 6, 3, 0), (6, 4, 2, 3), (2, 1, 0, 3), (4, 5, 1, 2)])
me_plane.use_remesh_preserve_volume = False
me_plane.use_remesh_preserve_attributes = False
me_plane.use_mirror_vertex_groups = False
me_plane.update()
me_vert_002 = bpy.data.meshes.new('Vert.002')
me_vert_002.from_pydata([(0.0, -4.0, 0.0), (0.0, -3.0, 0.0), (2.0, -3.0, 0.0), (2.0, -2.0, 0.0), (0.0, -2.0, 0.0), (0.0, 0.0, 0.0), (3.0, 0.0, 0.0), (3.0, -4.0, 0.0), (0.0, -4.0, 0.25), (0.0, -3.0, 0.25), (2.0, -3.0, 0.25), (2.0, -2.0, 0.25), (0.0, -2.0, 0.25), (0.0, 0.0, 0.25), (3.0, 0.0, 0.25), (3.0, -4.0, 0.25)], [], [(0, 1, 2, 3, 4, 5, 6, 7), (8, 15, 14, 13, 12, 11, 10, 9), (7, 6, 14, 15), (5, 4, 12, 13), (3, 2, 10, 11), (1, 0, 8, 9), (6, 5, 13, 14), (4, 3, 11, 12), (2, 1, 9, 10), (0, 7, 15, 8)])
me_vert_002.use_remesh_preserve_volume = False
me_vert_002.use_remesh_preserve_attributes = False
me_vert_002.use_mirror_vertex_groups = False
me_vert_002.update()

# ---- objects
ob_room_test = bpy.data.objects.new('Room Test', None)
ob_vert_008 = bpy.data.objects.new('Vert.008', me_vert_016)
ob_vert_006 = bpy.data.objects.new('Vert.006', me_vert_015)
ob_vert_005 = bpy.data.objects.new('Vert.005', me_vert_014)
ob_vert_004 = bpy.data.objects.new('Vert.004', me_vert_013)
ob_vert_003 = bpy.data.objects.new('Vert.003', me_vert_012)
ob_vert_011 = bpy.data.objects.new('Vert.011', me_vert_011)
ob_vert_002 = bpy.data.objects.new('Vert.002', me_vert_010)
ob_vert_001 = bpy.data.objects.new('Vert.001', me_vert_009)
ob_vert_000 = bpy.data.objects.new('Vert.000', me_vert_008)
ob_vert_007 = bpy.data.objects.new('Vert.007', me_vert_007)
ob_square_2x2x0_006 = bpy.data.objects.new('Square 2x2x0.006', me_plane_007)
ob_square_2x2x0_005 = bpy.data.objects.new('Square 2x2x0.005', me_plane_006)
ob_square_2x2x0_004 = bpy.data.objects.new('Square 2x2x0.004', me_plane_005)
ob_square_2x2x0_003 = bpy.data.objects.new('Square 2x2x0.003', me_plane_004)
ob_square_2x2x0_002 = bpy.data.objects.new('Square 2x2x0.002', me_plane_003)
ob_square_2x2x0_001 = bpy.data.objects.new('Square 2x2x0.001', me_plane_002)
ob_square_2x2x0_000 = bpy.data.objects.new('Square 2x2x0.000', me_plane_001)
ob_sm_wall_window_detail_3x4x0_003 = bpy.data.objects.new('SM_Wall_Window_Detail_3x4x0.003', me_vert_006)
ob_sm_wall_window_detail_3x4x0_002 = bpy.data.objects.new('SM_Wall_Window_Detail_3x4x0.002', me_vert_005)
ob_sm_wall_window_detail_3x4x0_001 = bpy.data.objects.new('SM_Wall_Window_Detail_3x4x0.001', me_vert_004)
ob_sm_wall_window_detail_3x4x0_000 = bpy.data.objects.new('SM_Wall_Window_Detail_3x4x0.000', me_vert_003)
ob_kitchen_south_window = bpy.data.objects.new('Kitchen South Window', me_vert_001)
ob_square_2x2x0_25 = bpy.data.objects.new('Square 2x2x0.25', me_plane)
ob_sm_wall_door_3x4x0_25 = bpy.data.objects.new('SM_Wall_Door_3x4x0.25', me_vert_002)
ob_lamp = bpy.data.objects.new('Lamp', light_lamp)
ob_camera = bpy.data.objects.new('Camera', cam_camera)

# ---- transforms, parenting, visibility, modifiers, constraints
ob_room_test.location = (0.0, 0.0, 0.0)
ob_room_test.empty_image_offset = (0.0, 0.0)
ob_room_test.lineart.crease_threshold = 0.0
ob_vert_008.parent = ob_room_test
ob_vert_008.location = (4.25, -4.0, -0.25)
ob_vert_008.rotation_euler = (0.0, -0.0, 1.571)
ob_vert_008.lineart.crease_threshold = 0.0
ob_vert_006.parent = ob_room_test
ob_vert_006.location = (4.25, -8.0, -0.25)
ob_vert_006.rotation_euler = (0.0, -0.0, 1.571)
ob_vert_006.lineart.crease_threshold = 0.0
ob_vert_005.parent = ob_room_test
ob_vert_005.location = (0.0003886, -8.0, -0.25)
ob_vert_005.rotation_euler = (0.0, -0.0, 1.571)
ob_vert_005.lineart.crease_threshold = 0.0
ob_vert_004.parent = ob_room_test
ob_vert_004.location = (0.0003886, -4.0, -0.25)
ob_vert_004.rotation_euler = (0.0, -0.0, 1.571)
ob_vert_004.lineart.crease_threshold = 0.0
ob_vert_003.parent = ob_room_test
ob_vert_003.location = (0.0003886, -8.25, -0.25)
ob_vert_003.lineart.crease_threshold = 0.0
ob_vert_011.parent = ob_room_test
ob_vert_011.location = (0.0003886, 4.452e-05, -0.25)
ob_vert_011.lineart.crease_threshold = 0.0
ob_vert_002.parent = ob_room_test
ob_vert_002.location = (-0.1246, -8.125, -0.25)
ob_vert_002.lineart.crease_threshold = 0.0
ob_vert_001.parent = ob_room_test
ob_vert_001.location = (4.125, -8.125, -0.25)
ob_vert_001.lineart.crease_threshold = 0.0
ob_vert_000.parent = ob_room_test
ob_vert_000.location = (4.125, 0.125, -0.25)
ob_vert_000.lineart.crease_threshold = 0.0
ob_vert_007.parent = ob_room_test
ob_vert_007.location = (-0.1246, 0.125, -0.25)
ob_vert_007.lineart.crease_threshold = 0.0
ob_square_2x2x0_006.parent = ob_room_test
ob_square_2x2x0_006.location = (0.0, -2.0, -0.25)
ob_square_2x2x0_006.lineart.crease_threshold = 0.0
ob_square_2x2x0_005.parent = ob_room_test
ob_square_2x2x0_005.location = (2.0, -2.0, -0.25)
ob_square_2x2x0_005.lineart.crease_threshold = 0.0
ob_square_2x2x0_004.parent = ob_room_test
ob_square_2x2x0_004.location = (2.0, -4.0, -0.25)
ob_square_2x2x0_004.lineart.crease_threshold = 0.0
ob_square_2x2x0_003.parent = ob_room_test
ob_square_2x2x0_003.location = (0.0, -4.0, -0.25)
ob_square_2x2x0_003.lineart.crease_threshold = 0.0
ob_square_2x2x0_002.parent = ob_room_test
ob_square_2x2x0_002.location = (0.0, -6.0, -0.25)
ob_square_2x2x0_002.lineart.crease_threshold = 0.0
ob_square_2x2x0_001.parent = ob_room_test
ob_square_2x2x0_001.location = (2.0, -6.0, -0.25)
ob_square_2x2x0_001.lineart.crease_threshold = 0.0
ob_square_2x2x0_000.parent = ob_room_test
ob_square_2x2x0_000.location = (2.0, -8.0, -0.25)
ob_square_2x2x0_000.lineart.crease_threshold = 0.0
ob_sm_wall_window_detail_3x4x0_003.parent = ob_room_test
ob_sm_wall_window_detail_3x4x0_003.location = (0.0, -4.0, 0.0)
ob_sm_wall_window_detail_3x4x0_003.rotation_euler = (1.571, -0.0, 4.712)
ob_sm_wall_window_detail_3x4x0_003.lineart.crease_threshold = 0.0
ob_sm_wall_window_detail_3x4x0_002.parent = ob_room_test
ob_sm_wall_window_detail_3x4x0_002.location = (-2.384e-07, 0.0, 0.0)
ob_sm_wall_window_detail_3x4x0_002.rotation_euler = (1.571, -0.0, 4.712)
ob_sm_wall_window_detail_3x4x0_002.lineart.crease_threshold = 0.0
ob_sm_wall_window_detail_3x4x0_001.parent = ob_room_test
ob_sm_wall_window_detail_3x4x0_001.location = (4.0, -8.0, 0.0)
ob_sm_wall_window_detail_3x4x0_001.rotation_euler = (1.571, -0.0, 1.571)
ob_sm_wall_window_detail_3x4x0_001.lineart.crease_threshold = 0.0
ob_sm_wall_window_detail_3x4x0_000.parent = ob_room_test
ob_sm_wall_window_detail_3x4x0_000.location = (4.0, -4.0, 0.0)
ob_sm_wall_window_detail_3x4x0_000.rotation_euler = (1.571, -0.0, 1.571)
ob_sm_wall_window_detail_3x4x0_000.lineart.crease_threshold = 0.0
ob_kitchen_south_window.parent = ob_room_test
ob_kitchen_south_window.location = (4.0, 0.0, 0.0)
ob_kitchen_south_window.rotation_euler = (1.571, -0.0, 3.142)
ob_kitchen_south_window.lineart.crease_threshold = 0.0
ob_square_2x2x0_25.parent = ob_room_test
ob_square_2x2x0_25.location = (0.0, -8.0, -0.25)
ob_square_2x2x0_25.lineart.crease_threshold = 0.0
ob_sm_wall_door_3x4x0_25.parent = ob_room_test
ob_sm_wall_door_3x4x0_25.location = (0.0, -8.0, 3.02e-07)
ob_sm_wall_door_3x4x0_25.rotation_euler = (7.854, -1.571, 0.0)
ob_sm_wall_door_3x4x0_25.lineart.crease_threshold = 0.0
ob_lamp.location = (4.076, 1.005, 5.904)
ob_lamp.rotation_euler = (0.6503, 0.05522, 1.866)
ob_lamp.lock_rotations_4d = False
ob_lamp.empty_display_type = 'ARROWS'
ob_lamp.color = (0.0, 0.0, 0.0, 0.0)
ob_lamp.lineart.crease_threshold = 0.0
ob_camera.location = (7.481, -6.508, 5.344)
ob_camera.rotation_euler = (1.109, 0.0, 0.8149)
ob_camera.lock_rotations_4d = False
ob_camera.empty_display_type = 'ARROWS'
ob_camera.color = (0.0, 0.0, 0.0, 0.0)
ob_camera.display_type = 'WIRE'
ob_camera.lineart.crease_threshold = 0.0

# ---- collection membership
col_collection_1.objects.link(ob_room_test)
col_collection_1.objects.link(ob_vert_008)
col_collection_1.objects.link(ob_vert_006)
col_collection_1.objects.link(ob_vert_005)
col_collection_1.objects.link(ob_vert_004)
col_collection_1.objects.link(ob_vert_003)
col_collection_1.objects.link(ob_vert_011)
col_collection_1.objects.link(ob_vert_002)
col_collection_1.objects.link(ob_vert_001)
col_collection_1.objects.link(ob_vert_000)
col_collection_1.objects.link(ob_vert_007)
col_collection_1.objects.link(ob_square_2x2x0_006)
col_collection_1.objects.link(ob_square_2x2x0_005)
col_collection_1.objects.link(ob_square_2x2x0_004)
col_collection_1.objects.link(ob_square_2x2x0_003)
col_collection_1.objects.link(ob_square_2x2x0_002)
col_collection_1.objects.link(ob_square_2x2x0_001)
col_collection_1.objects.link(ob_square_2x2x0_000)
col_collection_1.objects.link(ob_sm_wall_window_detail_3x4x0_003)
col_collection_1.objects.link(ob_sm_wall_window_detail_3x4x0_002)
col_collection_1.objects.link(ob_sm_wall_window_detail_3x4x0_001)
col_collection_1.objects.link(ob_sm_wall_window_detail_3x4x0_000)
col_collection_1.objects.link(ob_kitchen_south_window)
col_collection_1.objects.link(ob_square_2x2x0_25)
col_collection_1.objects.link(ob_sm_wall_door_3x4x0_25)
col_collection_1.objects.link(ob_lamp)
col_collection_1.objects.link(ob_camera)

# ---- scene / render settings (as saved in the file)
scene.camera = ob_camera
scene.frame_start = 1; scene.frame_end = 250; scene.frame_set(1)
scene.render.engine = 'BLENDER_EEVEE_NEXT'
scene.render.resolution_percentage = 50
scene.render.dither_intensity = 0.0
scene.cycles.use_denoising = False
scene.cycles.samples = 128
scene.cycles.sampling_pattern = 'TABULATED_SOBOL'
scene.cycles.light_sampling_threshold = 0.0
scene.cycles.use_adaptive_sampling = False
scene.cycles.use_light_tree = False
scene.cycles.blur_glossy = 0.0
scene.cycles.sample_clamp_indirect = 0.0
scene.view_settings.view_transform = 'Standard'
bpy.context.view_layer.update()
